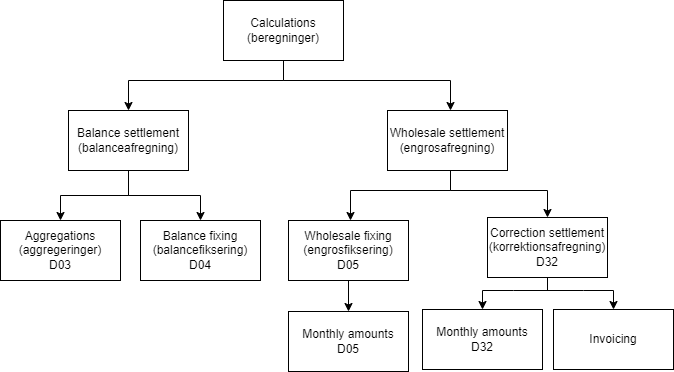

The diagram above was exported from draw.io. Its source (the exported page's mxGraphModel, read from the mxfile embedded in the PNG):
<mxGraphModel dx="1422" dy="985" grid="1" gridSize="10" guides="1" tooltips="1" connect="1" arrows="1" fold="1" page="1" pageScale="1" pageWidth="850" pageHeight="1100" background="#ffffff" math="0" shadow="0">
  <root>
    <mxCell id="0" />
    <mxCell id="1" parent="0" />
    <mxCell id="7DUREQz4lwiRkbjXxnvc-8" style="edgeStyle=orthogonalEdgeStyle;rounded=0;orthogonalLoop=1;jettySize=auto;html=1;" parent="1" source="7DUREQz4lwiRkbjXxnvc-1" target="7DUREQz4lwiRkbjXxnvc-3" edge="1">
      <mxGeometry relative="1" as="geometry">
        <Array as="points">
          <mxPoint x="370" y="330" />
          <mxPoint x="215" y="330" />
        </Array>
      </mxGeometry>
    </mxCell>
    <mxCell id="7DUREQz4lwiRkbjXxnvc-9" style="edgeStyle=orthogonalEdgeStyle;rounded=0;orthogonalLoop=1;jettySize=auto;html=1;" parent="1" source="7DUREQz4lwiRkbjXxnvc-1" target="7DUREQz4lwiRkbjXxnvc-2" edge="1">
      <mxGeometry relative="1" as="geometry">
        <Array as="points">
          <mxPoint x="370" y="330" />
          <mxPoint x="537" y="330" />
        </Array>
      </mxGeometry>
    </mxCell>
    <mxCell id="7DUREQz4lwiRkbjXxnvc-1" value="Calculations&lt;br&gt;(beregninger)" style="rounded=0;whiteSpace=wrap;html=1;" parent="1" vertex="1">
      <mxGeometry x="310" y="250" width="120" height="60" as="geometry" />
    </mxCell>
    <mxCell id="7DUREQz4lwiRkbjXxnvc-12" style="edgeStyle=orthogonalEdgeStyle;rounded=0;orthogonalLoop=1;jettySize=auto;html=1;" parent="1" source="7DUREQz4lwiRkbjXxnvc-2" target="7DUREQz4lwiRkbjXxnvc-5" edge="1">
      <mxGeometry relative="1" as="geometry">
        <Array as="points">
          <mxPoint x="537" y="440" />
          <mxPoint x="437" y="440" />
        </Array>
      </mxGeometry>
    </mxCell>
    <mxCell id="7DUREQz4lwiRkbjXxnvc-13" style="edgeStyle=orthogonalEdgeStyle;rounded=0;orthogonalLoop=1;jettySize=auto;html=1;" parent="1" source="7DUREQz4lwiRkbjXxnvc-2" target="7DUREQz4lwiRkbjXxnvc-4" edge="1">
      <mxGeometry relative="1" as="geometry">
        <Array as="points">
          <mxPoint x="537" y="440" />
          <mxPoint x="634" y="440" />
        </Array>
      </mxGeometry>
    </mxCell>
    <mxCell id="7DUREQz4lwiRkbjXxnvc-2" value="Wholesale settlement&lt;br&gt;(engrosafregning)" style="rounded=0;whiteSpace=wrap;html=1;" parent="1" vertex="1">
      <mxGeometry x="474" y="360" width="120" height="60" as="geometry" />
    </mxCell>
    <mxCell id="7DUREQz4lwiRkbjXxnvc-10" style="edgeStyle=orthogonalEdgeStyle;rounded=0;orthogonalLoop=1;jettySize=auto;html=1;" parent="1" source="7DUREQz4lwiRkbjXxnvc-3" target="7DUREQz4lwiRkbjXxnvc-7" edge="1">
      <mxGeometry relative="1" as="geometry" />
    </mxCell>
    <mxCell id="7DUREQz4lwiRkbjXxnvc-11" style="edgeStyle=orthogonalEdgeStyle;rounded=0;orthogonalLoop=1;jettySize=auto;html=1;" parent="1" source="7DUREQz4lwiRkbjXxnvc-3" target="7DUREQz4lwiRkbjXxnvc-6" edge="1">
      <mxGeometry relative="1" as="geometry" />
    </mxCell>
    <mxCell id="7DUREQz4lwiRkbjXxnvc-3" value="Balance settlement&lt;br&gt;(balanceafregning)" style="rounded=0;whiteSpace=wrap;html=1;" parent="1" vertex="1">
      <mxGeometry x="155" y="360" width="120" height="60" as="geometry" />
    </mxCell>
    <mxCell id="7DUREQz4lwiRkbjXxnvc-4" value="Correction settlement&lt;br&gt;(korrektionsafregning)&lt;br&gt;D32" style="rounded=0;whiteSpace=wrap;html=1;" parent="1" vertex="1">
      <mxGeometry x="574" y="467" width="120" height="60" as="geometry" />
    </mxCell>
    <mxCell id="7DUREQz4lwiRkbjXxnvc-5" value="Wholesale fixing&lt;br&gt;(engrosfiksering)&lt;br&gt;D05" style="rounded=0;whiteSpace=wrap;html=1;" parent="1" vertex="1">
      <mxGeometry x="375" y="470" width="120" height="60" as="geometry" />
    </mxCell>
    <mxCell id="7DUREQz4lwiRkbjXxnvc-6" value="Balance fixing&lt;br&gt;(balancefiksering)&lt;br&gt;D04" style="rounded=0;whiteSpace=wrap;html=1;" parent="1" vertex="1">
      <mxGeometry x="227" y="470" width="120" height="60" as="geometry" />
    </mxCell>
    <mxCell id="7DUREQz4lwiRkbjXxnvc-7" value="Aggregations&lt;br&gt;(aggregeringer)&lt;br&gt;D03" style="rounded=0;whiteSpace=wrap;html=1;" parent="1" vertex="1">
      <mxGeometry x="87" y="470" width="120" height="60" as="geometry" />
    </mxCell>
    <mxCell id="e8FAwkD8hmBFf7D_MlSx-1" value="Monthly amounts&lt;br&gt;D32" style="rounded=0;whiteSpace=wrap;html=1;" parent="1" vertex="1">
      <mxGeometry x="509" y="559" width="120" height="60" as="geometry" />
    </mxCell>
    <mxCell id="e8FAwkD8hmBFf7D_MlSx-2" value="Monthly amounts&lt;br&gt;D05" style="rounded=0;whiteSpace=wrap;html=1;" parent="1" vertex="1">
      <mxGeometry x="375" y="561" width="120" height="60" as="geometry" />
    </mxCell>
    <mxCell id="e8FAwkD8hmBFf7D_MlSx-6" value="" style="endArrow=classic;html=1;rounded=0;exitX=0.5;exitY=1;exitDx=0;exitDy=0;entryX=0.5;entryY=0;entryDx=0;entryDy=0;" parent="1" source="7DUREQz4lwiRkbjXxnvc-4" target="e8FAwkD8hmBFf7D_MlSx-1" edge="1">
      <mxGeometry width="50" height="50" relative="1" as="geometry">
        <mxPoint x="642" y="587" as="sourcePoint" />
        <mxPoint x="692" y="537" as="targetPoint" />
        <Array as="points">
          <mxPoint x="634" y="540" />
          <mxPoint x="600" y="540" />
          <mxPoint x="569" y="540" />
        </Array>
      </mxGeometry>
    </mxCell>
    <mxCell id="e8FAwkD8hmBFf7D_MlSx-7" value="Invoicing" style="rounded=0;whiteSpace=wrap;html=1;" parent="1" vertex="1">
      <mxGeometry x="640" y="559" width="120" height="60" as="geometry" />
    </mxCell>
    <mxCell id="e8FAwkD8hmBFf7D_MlSx-9" value="" style="endArrow=classic;html=1;rounded=0;entryX=0.5;entryY=0;entryDx=0;entryDy=0;" parent="1" target="e8FAwkD8hmBFf7D_MlSx-7" edge="1">
      <mxGeometry width="50" height="50" relative="1" as="geometry">
        <mxPoint x="632" y="540" as="sourcePoint" />
        <mxPoint x="762" y="517" as="targetPoint" />
        <Array as="points">
          <mxPoint x="670" y="540" />
          <mxPoint x="700" y="540" />
        </Array>
      </mxGeometry>
    </mxCell>
    <mxCell id="e8FAwkD8hmBFf7D_MlSx-10" value="" style="endArrow=classic;html=1;rounded=0;exitX=0.5;exitY=1;exitDx=0;exitDy=0;entryX=0.5;entryY=0;entryDx=0;entryDy=0;" parent="1" source="7DUREQz4lwiRkbjXxnvc-5" target="e8FAwkD8hmBFf7D_MlSx-2" edge="1">
      <mxGeometry width="50" height="50" relative="1" as="geometry">
        <mxPoint x="495" y="550" as="sourcePoint" />
        <mxPoint x="545" y="500" as="targetPoint" />
      </mxGeometry>
    </mxCell>
  </root>
</mxGraphModel>